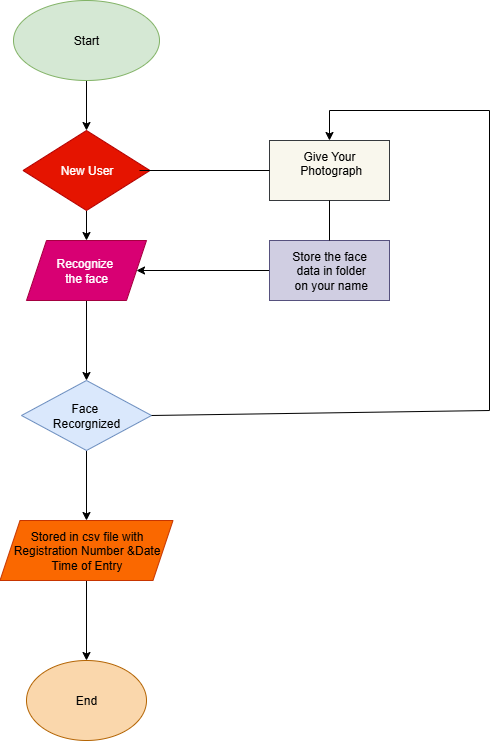

The diagram above was exported from draw.io. Its source (the exported page's mxGraphModel, read from the mxfile embedded in the PNG):
<mxGraphModel dx="827" dy="475" grid="1" gridSize="10" guides="1" tooltips="1" connect="1" arrows="1" fold="1" page="1" pageScale="1" pageWidth="827" pageHeight="1169" math="0" shadow="0">
  <root>
    <mxCell id="0" />
    <mxCell id="1" parent="0" />
    <mxCell id="LdG9qUgmR5_ZIhBW9BEQ-12" style="edgeStyle=orthogonalEdgeStyle;rounded=0;orthogonalLoop=1;jettySize=auto;html=1;exitX=0.5;exitY=1;exitDx=0;exitDy=0;entryX=0.5;entryY=0;entryDx=0;entryDy=0;" edge="1" parent="1" source="LdG9qUgmR5_ZIhBW9BEQ-3" target="LdG9qUgmR5_ZIhBW9BEQ-4">
      <mxGeometry relative="1" as="geometry" />
    </mxCell>
    <mxCell id="LdG9qUgmR5_ZIhBW9BEQ-3" value="Start" style="ellipse;whiteSpace=wrap;html=1;fillColor=#d5e8d4;strokeColor=#82b366;" vertex="1" parent="1">
      <mxGeometry x="294" y="20" width="146" height="80" as="geometry" />
    </mxCell>
    <mxCell id="LdG9qUgmR5_ZIhBW9BEQ-13" style="edgeStyle=orthogonalEdgeStyle;rounded=0;orthogonalLoop=1;jettySize=auto;html=1;exitX=0.5;exitY=1;exitDx=0;exitDy=0;entryX=0.5;entryY=0;entryDx=0;entryDy=0;" edge="1" parent="1" source="LdG9qUgmR5_ZIhBW9BEQ-4" target="LdG9qUgmR5_ZIhBW9BEQ-5">
      <mxGeometry relative="1" as="geometry" />
    </mxCell>
    <mxCell id="LdG9qUgmR5_ZIhBW9BEQ-4" value="New User" style="rhombus;whiteSpace=wrap;html=1;fillColor=#e51400;fontColor=#ffffff;strokeColor=#B20000;" vertex="1" parent="1">
      <mxGeometry x="303.5" y="150" width="127" height="80" as="geometry" />
    </mxCell>
    <mxCell id="LdG9qUgmR5_ZIhBW9BEQ-14" style="edgeStyle=orthogonalEdgeStyle;rounded=0;orthogonalLoop=1;jettySize=auto;html=1;exitX=0.5;exitY=1;exitDx=0;exitDy=0;entryX=0.5;entryY=0;entryDx=0;entryDy=0;" edge="1" parent="1" source="LdG9qUgmR5_ZIhBW9BEQ-5" target="LdG9qUgmR5_ZIhBW9BEQ-6">
      <mxGeometry relative="1" as="geometry" />
    </mxCell>
    <mxCell id="LdG9qUgmR5_ZIhBW9BEQ-5" value="Recognize&amp;nbsp;&lt;div&gt;the face&lt;/div&gt;" style="shape=parallelogram;perimeter=parallelogramPerimeter;whiteSpace=wrap;html=1;fixedSize=1;fillColor=#d80073;fontColor=#ffffff;strokeColor=#A50040;" vertex="1" parent="1">
      <mxGeometry x="307" y="260" width="120" height="60" as="geometry" />
    </mxCell>
    <mxCell id="LdG9qUgmR5_ZIhBW9BEQ-15" style="edgeStyle=orthogonalEdgeStyle;rounded=0;orthogonalLoop=1;jettySize=auto;html=1;exitX=0.5;exitY=1;exitDx=0;exitDy=0;entryX=0.5;entryY=0;entryDx=0;entryDy=0;" edge="1" parent="1" source="LdG9qUgmR5_ZIhBW9BEQ-6" target="LdG9qUgmR5_ZIhBW9BEQ-7">
      <mxGeometry relative="1" as="geometry" />
    </mxCell>
    <mxCell id="LdG9qUgmR5_ZIhBW9BEQ-6" value="Face&amp;nbsp;&lt;div&gt;Recorgnized&lt;/div&gt;" style="rhombus;whiteSpace=wrap;html=1;fillColor=#dae8fc;strokeColor=#6c8ebf;" vertex="1" parent="1">
      <mxGeometry x="302" y="400" width="130" height="70" as="geometry" />
    </mxCell>
    <mxCell id="LdG9qUgmR5_ZIhBW9BEQ-16" style="edgeStyle=orthogonalEdgeStyle;rounded=0;orthogonalLoop=1;jettySize=auto;html=1;exitX=0.5;exitY=1;exitDx=0;exitDy=0;entryX=0.5;entryY=0;entryDx=0;entryDy=0;" edge="1" parent="1" source="LdG9qUgmR5_ZIhBW9BEQ-7" target="LdG9qUgmR5_ZIhBW9BEQ-8">
      <mxGeometry relative="1" as="geometry" />
    </mxCell>
    <mxCell id="LdG9qUgmR5_ZIhBW9BEQ-7" value="Stored in csv file with Registration Number &amp;amp;Date&lt;div&gt;Time of Entry&lt;/div&gt;" style="shape=parallelogram;perimeter=parallelogramPerimeter;whiteSpace=wrap;html=1;fixedSize=1;fillColor=#fa6800;fontColor=#000000;strokeColor=#C73500;" vertex="1" parent="1">
      <mxGeometry x="280.5" y="540" width="173" height="60" as="geometry" />
    </mxCell>
    <mxCell id="LdG9qUgmR5_ZIhBW9BEQ-8" value="End" style="ellipse;whiteSpace=wrap;html=1;fillColor=#fad7ac;strokeColor=#b46504;" vertex="1" parent="1">
      <mxGeometry x="307" y="680" width="120" height="80" as="geometry" />
    </mxCell>
    <mxCell id="LdG9qUgmR5_ZIhBW9BEQ-9" value="Give Your&lt;div&gt;&amp;nbsp;Photograph&lt;div&gt;&lt;br&gt;&lt;/div&gt;&lt;/div&gt;" style="rounded=0;whiteSpace=wrap;html=1;fillColor=#f9f7ed;strokeColor=#36393d;" vertex="1" parent="1">
      <mxGeometry x="550" y="160" width="120" height="60" as="geometry" />
    </mxCell>
    <mxCell id="LdG9qUgmR5_ZIhBW9BEQ-20" style="edgeStyle=orthogonalEdgeStyle;rounded=0;orthogonalLoop=1;jettySize=auto;html=1;exitX=0;exitY=0.5;exitDx=0;exitDy=0;entryX=1;entryY=0.5;entryDx=0;entryDy=0;" edge="1" parent="1" source="LdG9qUgmR5_ZIhBW9BEQ-11" target="LdG9qUgmR5_ZIhBW9BEQ-5">
      <mxGeometry relative="1" as="geometry" />
    </mxCell>
    <mxCell id="LdG9qUgmR5_ZIhBW9BEQ-11" value="Store the face&lt;div&gt;&amp;nbsp;data in folder&lt;/div&gt;&lt;div&gt;&amp;nbsp;on your name&lt;/div&gt;" style="rounded=0;whiteSpace=wrap;html=1;fillColor=#d0cee2;strokeColor=#56517e;" vertex="1" parent="1">
      <mxGeometry x="550" y="260" width="120" height="60" as="geometry" />
    </mxCell>
    <mxCell id="LdG9qUgmR5_ZIhBW9BEQ-18" value="" style="endArrow=none;html=1;rounded=0;entryX=0;entryY=0.5;entryDx=0;entryDy=0;" edge="1" parent="1" target="LdG9qUgmR5_ZIhBW9BEQ-9">
      <mxGeometry width="50" height="50" relative="1" as="geometry">
        <mxPoint x="420" y="190" as="sourcePoint" />
        <mxPoint x="520" y="170" as="targetPoint" />
      </mxGeometry>
    </mxCell>
    <mxCell id="LdG9qUgmR5_ZIhBW9BEQ-19" value="" style="endArrow=none;html=1;rounded=0;exitX=0.5;exitY=0;exitDx=0;exitDy=0;entryX=0.5;entryY=1;entryDx=0;entryDy=0;" edge="1" parent="1" source="LdG9qUgmR5_ZIhBW9BEQ-11" target="LdG9qUgmR5_ZIhBW9BEQ-9">
      <mxGeometry width="50" height="50" relative="1" as="geometry">
        <mxPoint x="580" y="260" as="sourcePoint" />
        <mxPoint x="630" y="210" as="targetPoint" />
      </mxGeometry>
    </mxCell>
    <mxCell id="LdG9qUgmR5_ZIhBW9BEQ-22" value="" style="endArrow=none;html=1;rounded=0;exitX=1;exitY=0.5;exitDx=0;exitDy=0;" edge="1" parent="1" source="LdG9qUgmR5_ZIhBW9BEQ-6">
      <mxGeometry width="50" height="50" relative="1" as="geometry">
        <mxPoint x="414" y="430" as="sourcePoint" />
        <mxPoint x="770" y="430" as="targetPoint" />
      </mxGeometry>
    </mxCell>
    <mxCell id="LdG9qUgmR5_ZIhBW9BEQ-26" value="" style="endArrow=none;html=1;rounded=0;" edge="1" parent="1">
      <mxGeometry width="50" height="50" relative="1" as="geometry">
        <mxPoint x="770" y="430" as="sourcePoint" />
        <mxPoint x="770" y="130" as="targetPoint" />
      </mxGeometry>
    </mxCell>
    <mxCell id="LdG9qUgmR5_ZIhBW9BEQ-29" value="" style="endArrow=classic;html=1;rounded=0;entryX=0.5;entryY=0;entryDx=0;entryDy=0;" edge="1" parent="1" target="LdG9qUgmR5_ZIhBW9BEQ-9">
      <mxGeometry width="50" height="50" relative="1" as="geometry">
        <mxPoint x="770" y="130" as="sourcePoint" />
        <mxPoint x="590" y="-70" as="targetPoint" />
        <Array as="points">
          <mxPoint x="610" y="130" />
        </Array>
      </mxGeometry>
    </mxCell>
  </root>
</mxGraphModel>